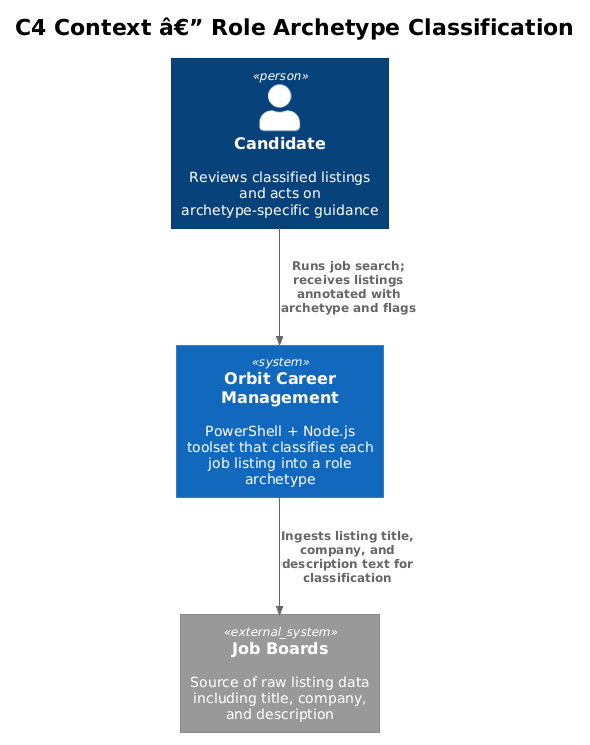

The diagram above was rendered by PlantUML. Its source (embedded in the PNG):
@startuml
!theme plain
!include <C4/C4_Context>

title C4 Context â€” Role Archetype Classification

Person(candidate, "Candidate", "Reviews classified listings and acts on archetype-specific guidance")

System(orbit, "Orbit Career Management", "PowerShell + Node.js toolset that classifies each job listing into a role archetype")

System_Ext(jobBoards, "Job Boards", "Source of raw listing data including title, company, and description")

Rel(candidate, orbit, "Runs job search; receives listings annotated with archetype and flags")
Rel(orbit, jobBoards, "Ingests listing title, company, and description text for classification")
@enduml